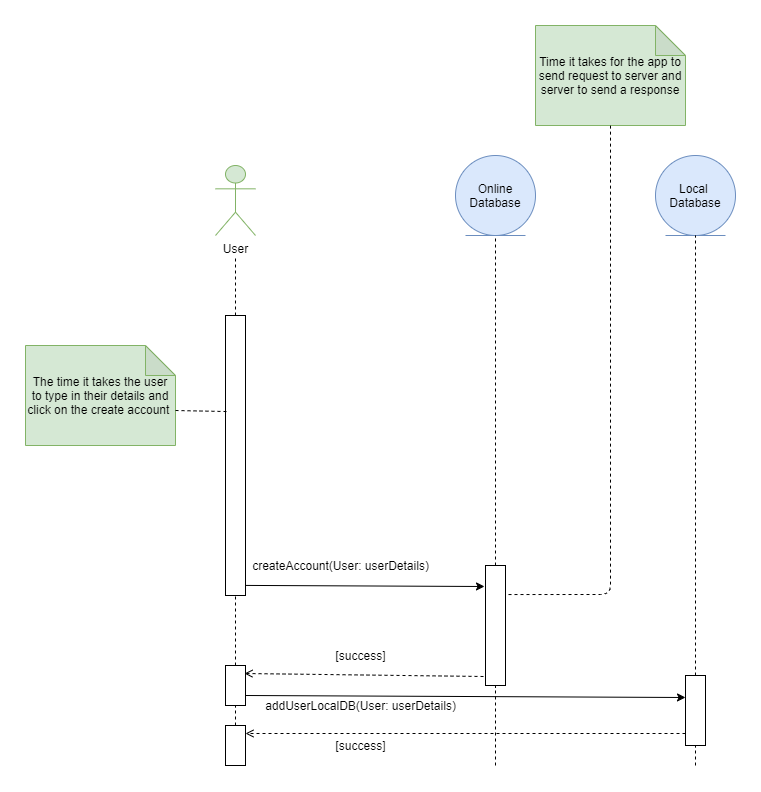

The diagram above was exported from draw.io. Its source (the exported page's mxGraphModel, read from the mxfile embedded in the PNG):
<mxGraphModel dx="1718" dy="510" grid="1" gridSize="10" guides="1" tooltips="1" connect="1" arrows="1" fold="1" page="1" pageScale="1" pageWidth="850" pageHeight="1100" math="0" shadow="0">
  <root>
    <mxCell id="0" />
    <mxCell id="1" parent="0" />
    <mxCell id="6_Jxl_SFc891C208KzSn-2" value="User" style="shape=umlActor;verticalLabelPosition=bottom;verticalAlign=top;html=1;fillColor=#d5e8d4;strokeColor=#82b366;" vertex="1" parent="1">
      <mxGeometry x="140" y="140" width="40" height="70" as="geometry" />
    </mxCell>
    <mxCell id="6_Jxl_SFc891C208KzSn-3" value="Online Database" style="ellipse;shape=umlEntity;whiteSpace=wrap;html=1;fillColor=#dae8fc;strokeColor=#6c8ebf;" vertex="1" parent="1">
      <mxGeometry x="380" y="130" width="80" height="80" as="geometry" />
    </mxCell>
    <mxCell id="6_Jxl_SFc891C208KzSn-4" value="Local &lt;br&gt;Database" style="ellipse;shape=umlEntity;whiteSpace=wrap;html=1;fillColor=#dae8fc;strokeColor=#6c8ebf;" vertex="1" parent="1">
      <mxGeometry x="580" y="130" width="80" height="80" as="geometry" />
    </mxCell>
    <mxCell id="6_Jxl_SFc891C208KzSn-11" value="" style="endArrow=none;dashed=1;html=1;" edge="1" parent="1" source="3nuBFxr9cyL0pnOWT2aG-2">
      <mxGeometry width="50" height="50" relative="1" as="geometry">
        <mxPoint x="160" y="620" as="sourcePoint" />
        <mxPoint x="160" y="230" as="targetPoint" />
      </mxGeometry>
    </mxCell>
    <mxCell id="3nuBFxr9cyL0pnOWT2aG-2" value="" style="points=[];perimeter=orthogonalPerimeter;rounded=0;shadow=0;strokeWidth=1;" parent="1" vertex="1">
      <mxGeometry x="150" y="290" width="20" height="280" as="geometry" />
    </mxCell>
    <mxCell id="6_Jxl_SFc891C208KzSn-12" value="" style="endArrow=none;dashed=1;html=1;" edge="1" parent="1" source="6_Jxl_SFc891C208KzSn-19" target="3nuBFxr9cyL0pnOWT2aG-2">
      <mxGeometry width="50" height="50" relative="1" as="geometry">
        <mxPoint x="160" y="1140" as="sourcePoint" />
        <mxPoint x="160" y="230" as="targetPoint" />
      </mxGeometry>
    </mxCell>
    <mxCell id="6_Jxl_SFc891C208KzSn-13" value="" style="endArrow=classic;html=1;entryX=-0.05;entryY=0.175;entryDx=0;entryDy=0;entryPerimeter=0;exitX=1;exitY=0.964;exitDx=0;exitDy=0;exitPerimeter=0;" edge="1" parent="1" source="3nuBFxr9cyL0pnOWT2aG-2" target="6_Jxl_SFc891C208KzSn-15">
      <mxGeometry width="50" height="50" relative="1" as="geometry">
        <mxPoint x="180" y="561" as="sourcePoint" />
        <mxPoint x="407" y="550" as="targetPoint" />
      </mxGeometry>
    </mxCell>
    <mxCell id="6_Jxl_SFc891C208KzSn-14" value="" style="endArrow=none;dashed=1;html=1;" edge="1" parent="1" source="6_Jxl_SFc891C208KzSn-15">
      <mxGeometry width="50" height="50" relative="1" as="geometry">
        <mxPoint x="420" y="600" as="sourcePoint" />
        <mxPoint x="420" y="210" as="targetPoint" />
      </mxGeometry>
    </mxCell>
    <mxCell id="6_Jxl_SFc891C208KzSn-15" value="" style="points=[];perimeter=orthogonalPerimeter;rounded=0;shadow=0;strokeWidth=1;" vertex="1" parent="1">
      <mxGeometry x="410" y="540" width="20" height="120" as="geometry" />
    </mxCell>
    <mxCell id="6_Jxl_SFc891C208KzSn-16" value="" style="endArrow=none;dashed=1;html=1;entryX=0.5;entryY=1.008;entryDx=0;entryDy=0;entryPerimeter=0;" edge="1" parent="1" target="6_Jxl_SFc891C208KzSn-15">
      <mxGeometry width="50" height="50" relative="1" as="geometry">
        <mxPoint x="420" y="740" as="sourcePoint" />
        <mxPoint x="480" y="540" as="targetPoint" />
      </mxGeometry>
    </mxCell>
    <mxCell id="6_Jxl_SFc891C208KzSn-17" value="createAccount(User: userDetails)" style="text;html=1;align=center;verticalAlign=middle;resizable=0;points=[];autosize=1;" vertex="1" parent="1">
      <mxGeometry x="170" y="530" width="190" height="20" as="geometry" />
    </mxCell>
    <mxCell id="6_Jxl_SFc891C208KzSn-18" value="" style="endArrow=open;html=1;dashed=1;endFill=0;exitX=-0.1;exitY=0.925;exitDx=0;exitDy=0;exitPerimeter=0;entryX=0.95;entryY=0.2;entryDx=0;entryDy=0;entryPerimeter=0;" edge="1" parent="1" source="6_Jxl_SFc891C208KzSn-15" target="6_Jxl_SFc891C208KzSn-19">
      <mxGeometry width="50" height="50" relative="1" as="geometry">
        <mxPoint x="190" y="680" as="sourcePoint" />
        <mxPoint x="200" y="680" as="targetPoint" />
      </mxGeometry>
    </mxCell>
    <mxCell id="6_Jxl_SFc891C208KzSn-19" value="" style="points=[];perimeter=orthogonalPerimeter;rounded=0;shadow=0;strokeWidth=1;" vertex="1" parent="1">
      <mxGeometry x="150" y="640" width="20" height="40" as="geometry" />
    </mxCell>
    <mxCell id="6_Jxl_SFc891C208KzSn-20" value="" style="endArrow=none;dashed=1;html=1;" edge="1" parent="1" source="6_Jxl_SFc891C208KzSn-33" target="6_Jxl_SFc891C208KzSn-19">
      <mxGeometry width="50" height="50" relative="1" as="geometry">
        <mxPoint x="160" y="1140" as="sourcePoint" />
        <mxPoint x="160" y="530" as="targetPoint" />
      </mxGeometry>
    </mxCell>
    <mxCell id="6_Jxl_SFc891C208KzSn-21" value="[success]" style="text;html=1;align=center;verticalAlign=middle;resizable=0;points=[];autosize=1;" vertex="1" parent="1">
      <mxGeometry x="250" y="620" width="70" height="20" as="geometry" />
    </mxCell>
    <mxCell id="6_Jxl_SFc891C208KzSn-22" value="" style="points=[];perimeter=orthogonalPerimeter;rounded=0;shadow=0;strokeWidth=1;" vertex="1" parent="1">
      <mxGeometry x="610" y="650" width="20" height="70" as="geometry" />
    </mxCell>
    <mxCell id="6_Jxl_SFc891C208KzSn-23" value="" style="endArrow=none;dashed=1;html=1;" edge="1" parent="1" target="6_Jxl_SFc891C208KzSn-22">
      <mxGeometry width="50" height="50" relative="1" as="geometry">
        <mxPoint x="620" y="740" as="sourcePoint" />
        <mxPoint x="620" y="610" as="targetPoint" />
      </mxGeometry>
    </mxCell>
    <mxCell id="6_Jxl_SFc891C208KzSn-25" value="" style="endArrow=none;dashed=1;html=1;entryX=0.5;entryY=1;entryDx=0;entryDy=0;exitX=0.5;exitY=0;exitDx=0;exitDy=0;exitPerimeter=0;" edge="1" parent="1" source="6_Jxl_SFc891C208KzSn-22" target="6_Jxl_SFc891C208KzSn-4">
      <mxGeometry width="50" height="50" relative="1" as="geometry">
        <mxPoint x="620" y="310" as="sourcePoint" />
        <mxPoint x="619.5" y="230" as="targetPoint" />
      </mxGeometry>
    </mxCell>
    <mxCell id="6_Jxl_SFc891C208KzSn-27" value="" style="endArrow=classic;html=1;" edge="1" parent="1">
      <mxGeometry width="50" height="50" relative="1" as="geometry">
        <mxPoint x="170" y="670" as="sourcePoint" />
        <mxPoint x="610" y="672" as="targetPoint" />
      </mxGeometry>
    </mxCell>
    <mxCell id="6_Jxl_SFc891C208KzSn-28" value="addUserLocalDB(User: userDetails)" style="text;html=1;align=center;verticalAlign=middle;resizable=0;points=[];autosize=1;" vertex="1" parent="1">
      <mxGeometry x="180" y="670" width="210" height="20" as="geometry" />
    </mxCell>
    <mxCell id="6_Jxl_SFc891C208KzSn-30" value="" style="endArrow=open;html=1;dashed=1;endFill=0;exitX=-0.1;exitY=0.925;exitDx=0;exitDy=0;exitPerimeter=0;" edge="1" parent="1">
      <mxGeometry width="50" height="50" relative="1" as="geometry">
        <mxPoint x="610" y="708" as="sourcePoint" />
        <mxPoint x="170" y="708" as="targetPoint" />
      </mxGeometry>
    </mxCell>
    <mxCell id="6_Jxl_SFc891C208KzSn-31" value="[success]" style="text;html=1;align=center;verticalAlign=middle;resizable=0;points=[];autosize=1;" vertex="1" parent="1">
      <mxGeometry x="250" y="710" width="70" height="20" as="geometry" />
    </mxCell>
    <mxCell id="6_Jxl_SFc891C208KzSn-33" value="" style="points=[];perimeter=orthogonalPerimeter;rounded=0;shadow=0;strokeWidth=1;" vertex="1" parent="1">
      <mxGeometry x="150" y="700" width="20" height="40" as="geometry" />
    </mxCell>
    <mxCell id="6_Jxl_SFc891C208KzSn-36" value="The time it takes the user to type in their details and click on the create account&amp;nbsp;" style="shape=note;whiteSpace=wrap;html=1;backgroundOutline=1;darkOpacity=0.05;fillColor=#d5e8d4;strokeColor=#82b366;" vertex="1" parent="1">
      <mxGeometry x="-50" y="320" width="150" height="100" as="geometry" />
    </mxCell>
    <mxCell id="6_Jxl_SFc891C208KzSn-38" value="" style="endArrow=none;dashed=1;html=1;strokeColor=#000000;exitX=0;exitY=0;exitDx=150;exitDy=65;exitPerimeter=0;entryX=0.05;entryY=0.343;entryDx=0;entryDy=0;entryPerimeter=0;" edge="1" parent="1" source="6_Jxl_SFc891C208KzSn-36" target="3nuBFxr9cyL0pnOWT2aG-2">
      <mxGeometry width="50" height="50" relative="1" as="geometry">
        <mxPoint x="60" y="420" as="sourcePoint" />
        <mxPoint x="110" y="370" as="targetPoint" />
      </mxGeometry>
    </mxCell>
    <mxCell id="6_Jxl_SFc891C208KzSn-39" value="Time it takes for the app to send request to server and server to send a response" style="shape=note;whiteSpace=wrap;html=1;backgroundOutline=1;darkOpacity=0.05;fillColor=#d5e8d4;strokeColor=#82b366;" vertex="1" parent="1">
      <mxGeometry x="460" width="150" height="100" as="geometry" />
    </mxCell>
    <mxCell id="6_Jxl_SFc891C208KzSn-41" value="" style="endArrow=none;dashed=1;html=1;strokeColor=#000000;entryX=0.5;entryY=1;entryDx=0;entryDy=0;entryPerimeter=0;exitX=1.15;exitY=0.242;exitDx=0;exitDy=0;exitPerimeter=0;" edge="1" parent="1" source="6_Jxl_SFc891C208KzSn-15" target="6_Jxl_SFc891C208KzSn-39">
      <mxGeometry width="50" height="50" relative="1" as="geometry">
        <mxPoint x="535" y="570" as="sourcePoint" />
        <mxPoint x="590" y="230" as="targetPoint" />
        <Array as="points">
          <mxPoint x="535" y="569" />
        </Array>
      </mxGeometry>
    </mxCell>
  </root>
</mxGraphModel>